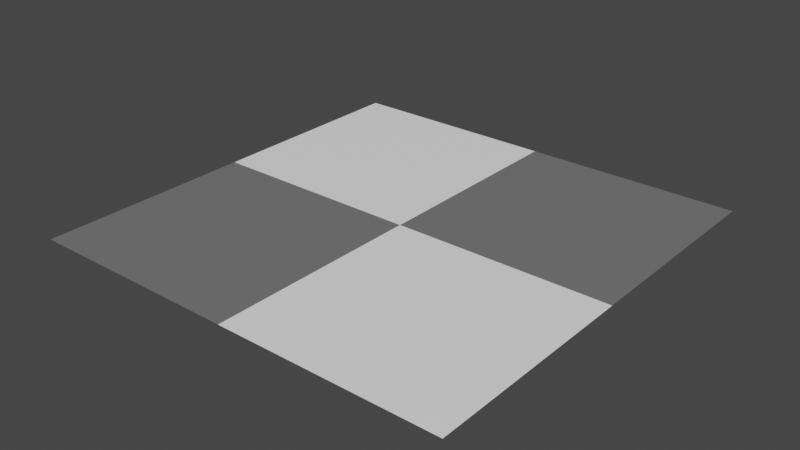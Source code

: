 # Source: suelo2.blend  (saved by Blender 2.92.15; exported with 4.5.12 LTS)
import bpy
from mathutils import Matrix  # noqa: F401  (used for matrix-valued properties, if any)

bpy.ops.wm.read_factory_settings(use_empty=True)
scene = bpy.context.scene
scene.name = 'Scene'

# ---- collections
col_collection = bpy.data.collections.new('Collection'); scene.collection.children.link(col_collection)

# ---- materials (node trees are filled in below, after node groups)
mat_blanco = bpy.data.materials.new('Blanco')
mat_blanco.use_transparent_shadow = False
mat_blanco.diffuse_color = (1.0, 1.0, 1.0, 1.0)
mat_gris = bpy.data.materials.new('Gris')
mat_gris.alpha_threshold = 0.0
mat_gris.use_transparent_shadow = False
mat_gris.diffuse_color = (0.1779, 0.1779, 0.1779, 1.0)
mat_gris.line_color = (0.0, 0.0, 0.0, 1.0)

# ---- material node trees
mat_blanco.use_nodes = True; mat_blanco.node_tree.nodes.clear()
_N = mat_blanco.node_tree.nodes; _L = mat_blanco.node_tree.links
n0 = _N.new('ShaderNodeBsdfPrincipled'); n0.name = 'Principled BSDF'; n0.location = (10, 300)
n0.distribution = 'GGX'
n0.subsurface_method = 'BURLEY'
n0.inputs[0].default_value = (1.0, 1.0, 1.0, 1.0)
n0.inputs[3].default_value = 1.45
n0.inputs[27].default_value = (0.0, 0.0, 0.0, 1.0)
n0.inputs[28].default_value = 1.0
n1 = _N.new('ShaderNodeOutputMaterial'); n1.name = 'Material Output'; n1.location = (300, 300)
_L.new(n0.outputs[0], n1.inputs[0])
n1.is_active_output = True
mat_gris.use_nodes = True; mat_gris.node_tree.nodes.clear()
_N = mat_gris.node_tree.nodes; _L = mat_gris.node_tree.links
n0 = _N.new('ShaderNodeOutputMaterial'); n0.name = 'Material Output'; n0.location = (300, 300)
n1 = _N.new('ShaderNodeBsdfPrincipled'); n1.name = 'Principled BSDF'; n1.location = (10, 300)
n1.distribution = 'GGX'
n1.subsurface_method = 'BURLEY'
n1.inputs[0].default_value = (0.1779, 0.1779, 0.1779, 1.0)
n1.inputs[2].default_value = 0.4
n1.inputs[3].default_value = 1.45
n1.inputs[27].default_value = (0.0, 0.0, 0.0, 1.0)
n1.inputs[28].default_value = 1.0
_L.new(n1.outputs[0], n0.inputs[0])
n0.is_active_output = True

# ---- world
world_world = bpy.data.worlds.new('World'); scene.world = world_world
world_world.use_nodes = True; world_world.node_tree.nodes.clear()
_N = world_world.node_tree.nodes; _L = world_world.node_tree.links
n0 = _N.new('ShaderNodeOutputWorld'); n0.name = 'World Output'; n0.location = (300, 300)
n1 = _N.new('ShaderNodeBackground'); n1.name = 'Background'; n1.location = (10, 300)
n1.inputs[0].default_value = (0.05088, 0.05088, 0.05088, 1.0)
_L.new(n1.outputs[0], n0.inputs[0])
n0.is_active_output = True
world_world.color = (0.05088, 0.05088, 0.05088)
world_world.use_sun_shadow = False
world_world.sun_shadow_jitter_overblur = 0.0

# ---- meshes
me_plano_009 = bpy.data.meshes.new('Plano.009')
me_plano_009.from_pydata([(1.0, -1.0, 0.0), (0.0, -1.0, 0.0), (1.0, 0.0, 0.0), (0.0, 0.0, 0.0), (-1.0, 1.0, 0.0), (-1.0, 0.0, 0.0), (0.0, 1.0, 0.0), (0.0, 0.0, 0.0), (-1.0, -1.0, 0.0), (0.0, -1.0, 0.0), (-1.0, 0.0, 0.0), (0.0, 0.0, 0.0), (1.0, 1.0, 0.0), (0.0, 1.0, 0.0), (1.0, 0.0, 0.0), (0.0, 0.0, 0.0)], [], [(1, 0, 2, 3), (5, 7, 6, 4), (8, 9, 11, 10), (15, 14, 12, 13)])
me_plano_009.polygons.foreach_set('material_index', [0, 0, 1, 1])
_uv = me_plano_009.uv_layers.new(name='MapaUV')
_uv.uv.foreach_set('vector', [0.5, 0.0, 1.0, 0.0, 1.0, 0.5, 0.5, 0.5, 0.0, 0.5, 0.5, 0.5, 0.5, 1.0, 0.0, 1.0, 0.0, 0.0, 0.5, 0.0, 0.5, 0.5, 0.0, 0.5, 0.5, 0.5, 1.0, 0.5, 1.0, 1.0, 0.5, 1.0])
me_plano_009.materials.append(mat_blanco)
me_plano_009.materials.append(mat_gris)
me_plano_009.use_remesh_fix_poles = True
me_plano_009.use_remesh_preserve_attributes = False
me_plano_009.use_mirror_vertex_groups = False
me_plano_009.update()

# ---- objects
ob_suelo = bpy.data.objects.new('Suelo', me_plano_009)

# ---- transforms, parenting, visibility, modifiers, constraints
ob_suelo.location = (0.0, 0.0, 0.0)
ob_suelo.lineart.crease_threshold = 0.0

# ---- collection membership
col_collection.objects.link(ob_suelo)

# ---- scene / render settings (as saved in the file)
scene.frame_start = 1; scene.frame_end = 250; scene.frame_set(1)
scene.render.engine = 'BLENDER_EEVEE_NEXT'
scene.cycles.use_denoising = False
scene.cycles.samples = 128
scene.cycles.sampling_pattern = 'TABULATED_SOBOL'
scene.cycles.use_adaptive_sampling = False
scene.cycles.use_light_tree = False
scene.view_settings.view_transform = 'Filmic'
bpy.context.view_layer.update()

# ---- added for rendering (the .blend has no active camera and no usable light): camera, sun
cam_auto = bpy.data.cameras.new('AutoCamera')
cam_auto.lens = 50.0
cam_auto.sensor_width = 36.0
cam_auto.clip_end = 1000.0
ob_auto_camera = bpy.data.objects.new('AutoCamera', cam_auto)
scene.collection.objects.link(ob_auto_camera)
ob_auto_camera.location = (2.61693, -3.14032, 2.09354)
ob_auto_camera.rotation_euler = (1.09748, -7.21219e-08, 0.694738)
scene.camera = ob_auto_camera
light_auto_sun = bpy.data.lights.new('AutoSun', 'SUN')
light_auto_sun.energy = 3.0
light_auto_sun.angle = 0.0523599
ob_auto_sun = bpy.data.objects.new('AutoSun', light_auto_sun)
scene.collection.objects.link(ob_auto_sun)
ob_auto_sun.rotation_euler = (0.872665, 0.174533, 0.523599)
bpy.context.view_layer.update()
